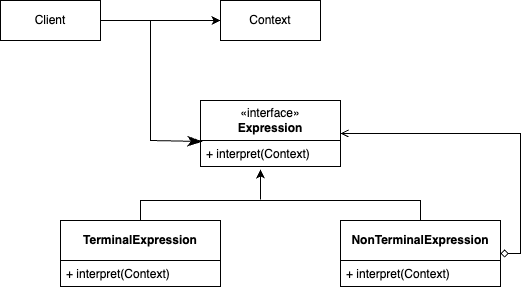

The diagram above was exported from draw.io. Its source (the exported page's mxGraphModel, read from the mxfile embedded in the PNG):
<mxGraphModel dx="954" dy="610" grid="1" gridSize="10" guides="1" tooltips="1" connect="1" arrows="1" fold="1" page="1" pageScale="1" pageWidth="827" pageHeight="1169" math="0" shadow="0">
  <root>
    <mxCell id="0" />
    <mxCell id="1" parent="0" />
    <mxCell id="XqrhyIdHCFNvJdZ1eI-H-3" style="edgeStyle=orthogonalEdgeStyle;rounded=0;orthogonalLoop=1;jettySize=auto;html=1;" edge="1" parent="1" source="XqrhyIdHCFNvJdZ1eI-H-1" target="XqrhyIdHCFNvJdZ1eI-H-2">
      <mxGeometry relative="1" as="geometry" />
    </mxCell>
    <mxCell id="XqrhyIdHCFNvJdZ1eI-H-1" value="Client" style="rounded=0;whiteSpace=wrap;html=1;" vertex="1" parent="1">
      <mxGeometry x="60" y="60" width="100" height="40" as="geometry" />
    </mxCell>
    <mxCell id="XqrhyIdHCFNvJdZ1eI-H-2" value="Context" style="rounded=0;whiteSpace=wrap;html=1;" vertex="1" parent="1">
      <mxGeometry x="280" y="60" width="100" height="40" as="geometry" />
    </mxCell>
    <mxCell id="XqrhyIdHCFNvJdZ1eI-H-5" value="«interface»&lt;br style=&quot;border-color: var(--border-color);&quot;&gt;&lt;b style=&quot;border-color: var(--border-color);&quot;&gt;Expression&lt;/b&gt;" style="swimlane;fontStyle=0;childLayout=stackLayout;horizontal=1;startSize=40;fillColor=none;horizontalStack=0;resizeParent=1;resizeParentMax=0;resizeLast=0;collapsible=1;marginBottom=0;whiteSpace=wrap;html=1;" vertex="1" parent="1">
      <mxGeometry x="260" y="160" width="140" height="66" as="geometry" />
    </mxCell>
    <mxCell id="XqrhyIdHCFNvJdZ1eI-H-6" value="+ interpret(Context)" style="text;strokeColor=none;fillColor=none;align=left;verticalAlign=top;spacingLeft=4;spacingRight=4;overflow=hidden;rotatable=0;points=[[0,0.5],[1,0.5]];portConstraint=eastwest;whiteSpace=wrap;html=1;" vertex="1" parent="XqrhyIdHCFNvJdZ1eI-H-5">
      <mxGeometry y="40" width="140" height="26" as="geometry" />
    </mxCell>
    <mxCell id="XqrhyIdHCFNvJdZ1eI-H-16" style="edgeStyle=orthogonalEdgeStyle;rounded=0;orthogonalLoop=1;jettySize=auto;html=1;exitX=0.5;exitY=0;exitDx=0;exitDy=0;entryX=0.5;entryY=0;entryDx=0;entryDy=0;endArrow=none;endFill=0;" edge="1" parent="1" source="XqrhyIdHCFNvJdZ1eI-H-9" target="XqrhyIdHCFNvJdZ1eI-H-11">
      <mxGeometry relative="1" as="geometry" />
    </mxCell>
    <mxCell id="XqrhyIdHCFNvJdZ1eI-H-9" value="&lt;span style=&quot;border-color: var(--border-color);&quot;&gt;&lt;b&gt;Terminal&lt;/b&gt;&lt;/span&gt;&lt;b style=&quot;border-color: var(--border-color);&quot;&gt;Expression&lt;/b&gt;" style="swimlane;fontStyle=0;childLayout=stackLayout;horizontal=1;startSize=40;fillColor=none;horizontalStack=0;resizeParent=1;resizeParentMax=0;resizeLast=0;collapsible=1;marginBottom=0;whiteSpace=wrap;html=1;" vertex="1" parent="1">
      <mxGeometry x="120" y="280" width="160" height="66" as="geometry" />
    </mxCell>
    <mxCell id="XqrhyIdHCFNvJdZ1eI-H-10" value="+ interpret(Context)" style="text;strokeColor=none;fillColor=none;align=left;verticalAlign=top;spacingLeft=4;spacingRight=4;overflow=hidden;rotatable=0;points=[[0,0.5],[1,0.5]];portConstraint=eastwest;whiteSpace=wrap;html=1;" vertex="1" parent="XqrhyIdHCFNvJdZ1eI-H-9">
      <mxGeometry y="40" width="160" height="26" as="geometry" />
    </mxCell>
    <mxCell id="XqrhyIdHCFNvJdZ1eI-H-13" style="edgeStyle=orthogonalEdgeStyle;rounded=0;orthogonalLoop=1;jettySize=auto;html=1;entryX=1;entryY=0.5;entryDx=0;entryDy=0;exitX=1;exitY=0.5;exitDx=0;exitDy=0;startArrow=diamond;startFill=0;endArrow=open;endFill=0;" edge="1" parent="1" source="XqrhyIdHCFNvJdZ1eI-H-11" target="XqrhyIdHCFNvJdZ1eI-H-5">
      <mxGeometry relative="1" as="geometry" />
    </mxCell>
    <mxCell id="XqrhyIdHCFNvJdZ1eI-H-11" value="&lt;span style=&quot;border-color: var(--border-color);&quot;&gt;&lt;b&gt;NonTerminal&lt;/b&gt;&lt;/span&gt;&lt;b style=&quot;border-color: var(--border-color);&quot;&gt;Expression&lt;/b&gt;" style="swimlane;fontStyle=0;childLayout=stackLayout;horizontal=1;startSize=40;fillColor=none;horizontalStack=0;resizeParent=1;resizeParentMax=0;resizeLast=0;collapsible=1;marginBottom=0;whiteSpace=wrap;html=1;" vertex="1" parent="1">
      <mxGeometry x="400" y="280" width="160" height="66" as="geometry" />
    </mxCell>
    <mxCell id="XqrhyIdHCFNvJdZ1eI-H-12" value="+ interpret(Context)" style="text;strokeColor=none;fillColor=none;align=left;verticalAlign=top;spacingLeft=4;spacingRight=4;overflow=hidden;rotatable=0;points=[[0,0.5],[1,0.5]];portConstraint=eastwest;whiteSpace=wrap;html=1;" vertex="1" parent="XqrhyIdHCFNvJdZ1eI-H-11">
      <mxGeometry y="40" width="160" height="26" as="geometry" />
    </mxCell>
    <mxCell id="XqrhyIdHCFNvJdZ1eI-H-14" value="" style="endArrow=classicThin;endFill=1;endSize=12;html=1;rounded=0;entryX=0.014;entryY=0.038;entryDx=0;entryDy=0;entryPerimeter=0;" edge="1" parent="1" target="XqrhyIdHCFNvJdZ1eI-H-6">
      <mxGeometry width="160" relative="1" as="geometry">
        <mxPoint x="210" y="80" as="sourcePoint" />
        <mxPoint x="490" y="320" as="targetPoint" />
        <Array as="points">
          <mxPoint x="210" y="200" />
        </Array>
      </mxGeometry>
    </mxCell>
    <mxCell id="XqrhyIdHCFNvJdZ1eI-H-17" value="" style="endArrow=classic;html=1;rounded=0;" edge="1" parent="1">
      <mxGeometry width="50" height="50" relative="1" as="geometry">
        <mxPoint x="320" y="259" as="sourcePoint" />
        <mxPoint x="320" y="229" as="targetPoint" />
      </mxGeometry>
    </mxCell>
  </root>
</mxGraphModel>